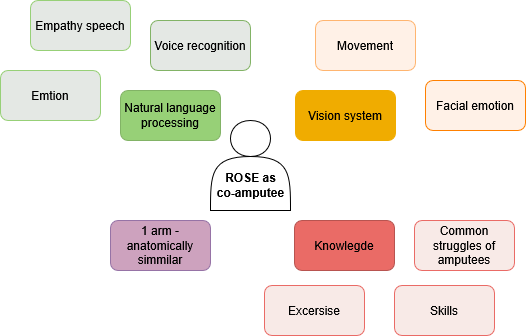

The diagram above was exported from draw.io. Its source (the exported page's mxGraphModel, read from the mxfile embedded in the PNG):
<mxGraphModel dx="1639" dy="898" grid="1" gridSize="10" guides="1" tooltips="1" connect="1" arrows="1" fold="1" page="1" pageScale="1" pageWidth="827" pageHeight="1169" math="0" shadow="0">
  <root>
    <mxCell id="0" />
    <mxCell id="1" parent="0" />
    <mxCell id="g_ULe45cURVPZ24RHZ-E-1" value="" style="shape=actor;whiteSpace=wrap;html=1;" vertex="1" parent="1">
      <mxGeometry x="360" y="370" width="80" height="90" as="geometry" />
    </mxCell>
    <mxCell id="g_ULe45cURVPZ24RHZ-E-2" value="&lt;div&gt;&lt;b&gt;ROSE as &lt;br&gt;&lt;/b&gt;&lt;/div&gt;&lt;div&gt;&lt;b&gt;co-amputee&lt;/b&gt;&lt;/div&gt;" style="text;html=1;align=center;verticalAlign=middle;resizable=0;points=[];autosize=1;strokeColor=none;fillColor=none;" vertex="1" parent="1">
      <mxGeometry x="355" y="415" width="90" height="40" as="geometry" />
    </mxCell>
    <mxCell id="g_ULe45cURVPZ24RHZ-E-3" value="Natural language processing" style="rounded=1;whiteSpace=wrap;html=1;fillColor=#97D077;strokeColor=#82b366;" vertex="1" parent="1">
      <mxGeometry x="270" y="340" width="100" height="50" as="geometry" />
    </mxCell>
    <mxCell id="g_ULe45cURVPZ24RHZ-E-4" value="Vision system" style="rounded=1;whiteSpace=wrap;html=1;fillColor=#F0AC00;strokeColor=#F0AC00;" vertex="1" parent="1">
      <mxGeometry x="445" y="340" width="100" height="50" as="geometry" />
    </mxCell>
    <mxCell id="g_ULe45cURVPZ24RHZ-E-5" value="Knowlegde" style="rounded=1;whiteSpace=wrap;html=1;fillColor=#EA6B66;strokeColor=#b85450;" vertex="1" parent="1">
      <mxGeometry x="444" y="470" width="100" height="50" as="geometry" />
    </mxCell>
    <mxCell id="g_ULe45cURVPZ24RHZ-E-6" value="1 arm - anatomically simmilar" style="rounded=1;whiteSpace=wrap;html=1;fillColor=#CDA2BE;strokeColor=#9673a6;" vertex="1" parent="1">
      <mxGeometry x="260" y="470" width="100" height="50" as="geometry" />
    </mxCell>
    <mxCell id="g_ULe45cURVPZ24RHZ-E-7" value="Voice recognition" style="rounded=1;whiteSpace=wrap;html=1;fillColor=#E4E8E4;strokeColor=#82b366;" vertex="1" parent="1">
      <mxGeometry x="300" y="270" width="100" height="50" as="geometry" />
    </mxCell>
    <mxCell id="g_ULe45cURVPZ24RHZ-E-8" value="Empathy speech" style="rounded=1;whiteSpace=wrap;html=1;fillColor=#E4E8E4;strokeColor=#97D077;" vertex="1" parent="1">
      <mxGeometry x="180" y="250" width="100" height="50" as="geometry" />
    </mxCell>
    <mxCell id="g_ULe45cURVPZ24RHZ-E-9" value="Emtion" style="rounded=1;whiteSpace=wrap;html=1;fillColor=#E4E8E4;strokeColor=#97D077;" vertex="1" parent="1">
      <mxGeometry x="150" y="320" width="100" height="50" as="geometry" />
    </mxCell>
    <mxCell id="g_ULe45cURVPZ24RHZ-E-10" value="Movement" style="rounded=1;whiteSpace=wrap;html=1;fillColor=#FFF1E7;strokeColor=#FFB570;" vertex="1" parent="1">
      <mxGeometry x="465" y="270" width="100" height="50" as="geometry" />
    </mxCell>
    <mxCell id="g_ULe45cURVPZ24RHZ-E-11" value="Facial emotion" style="rounded=1;whiteSpace=wrap;html=1;fillColor=#FFF1E7;strokeColor=light-dark(#ff8000, #ededed);" vertex="1" parent="1">
      <mxGeometry x="575" y="330" width="100" height="50" as="geometry" />
    </mxCell>
    <mxCell id="g_ULe45cURVPZ24RHZ-E-12" value="Excersise" style="rounded=1;whiteSpace=wrap;html=1;fillColor=#F8EAE7;strokeColor=#EA6B66;" vertex="1" parent="1">
      <mxGeometry x="414" y="535" width="100" height="50" as="geometry" />
    </mxCell>
    <mxCell id="g_ULe45cURVPZ24RHZ-E-13" value="Skills" style="rounded=1;whiteSpace=wrap;html=1;fillColor=#F8EAE7;strokeColor=#EA6B66;" vertex="1" parent="1">
      <mxGeometry x="544" y="535" width="100" height="50" as="geometry" />
    </mxCell>
    <mxCell id="g_ULe45cURVPZ24RHZ-E-14" value="Common struggles of amputees" style="rounded=1;whiteSpace=wrap;html=1;fillColor=#F8EAE7;strokeColor=#EA6B66;" vertex="1" parent="1">
      <mxGeometry x="564" y="470" width="100" height="50" as="geometry" />
    </mxCell>
  </root>
</mxGraphModel>